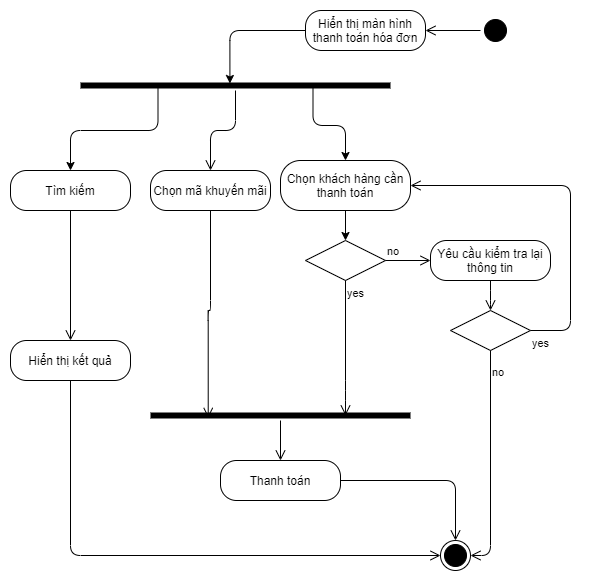

The diagram above was exported from draw.io. Its source (the exported page's mxGraphModel, read from the mxfile embedded in the PNG):
<mxGraphModel dx="1024" dy="592" grid="1" gridSize="10" guides="1" tooltips="1" connect="1" arrows="1" fold="1" page="1" pageScale="1" pageWidth="850" pageHeight="1100" math="0" shadow="0">
  <root>
    <mxCell id="0" />
    <mxCell id="1" parent="0" />
    <mxCell id="rDBfMQLle578KTZMKO2U-1" value="" style="ellipse;html=1;shape=startState;fillColor=#000000;" parent="1" vertex="1">
      <mxGeometry x="610" y="5" width="30" height="30" as="geometry" />
    </mxCell>
    <mxCell id="rDBfMQLle578KTZMKO2U-2" value="" style="edgeStyle=orthogonalEdgeStyle;html=1;verticalAlign=bottom;endArrow=open;endSize=8;entryX=1;entryY=0.5;entryDx=0;entryDy=0;" parent="1" source="rDBfMQLle578KTZMKO2U-1" target="rDBfMQLle578KTZMKO2U-3" edge="1">
      <mxGeometry relative="1" as="geometry">
        <mxPoint x="175" y="160" as="targetPoint" />
      </mxGeometry>
    </mxCell>
    <mxCell id="buZw201IakZqZmlfdPVW-2" style="edgeStyle=orthogonalEdgeStyle;rounded=1;orthogonalLoop=1;jettySize=auto;html=1;strokeColor=#000000;entryX=0.482;entryY=0.3;entryDx=0;entryDy=0;entryPerimeter=0;" parent="1" source="rDBfMQLle578KTZMKO2U-3" target="K1jUtPAZ0yFx8MpGTzdP-1" edge="1">
      <mxGeometry relative="1" as="geometry">
        <mxPoint x="310" y="-15" as="targetPoint" />
        <Array as="points">
          <mxPoint x="359" y="20" />
        </Array>
      </mxGeometry>
    </mxCell>
    <mxCell id="rDBfMQLle578KTZMKO2U-3" value="Hiển thị màn hình thanh toán hóa đơn" style="rounded=1;whiteSpace=wrap;html=1;arcSize=40;" parent="1" vertex="1">
      <mxGeometry x="435" width="120" height="40" as="geometry" />
    </mxCell>
    <mxCell id="rDBfMQLle578KTZMKO2U-5" value="Chọn khách hàng cần thanh toán" style="rounded=1;whiteSpace=wrap;html=1;arcSize=40;" parent="1" vertex="1">
      <mxGeometry x="410" y="150" width="130" height="50" as="geometry" />
    </mxCell>
    <mxCell id="rDBfMQLle578KTZMKO2U-9" value="Chọn mã khuyến mãi" style="rounded=1;whiteSpace=wrap;html=1;arcSize=40;" parent="1" vertex="1">
      <mxGeometry x="280" y="160" width="120" height="40" as="geometry" />
    </mxCell>
    <mxCell id="rDBfMQLle578KTZMKO2U-10" value="" style="edgeStyle=orthogonalEdgeStyle;html=1;verticalAlign=bottom;endArrow=open;endSize=8;entryX=0.222;entryY=0.74;entryDx=0;entryDy=0;entryPerimeter=0;" parent="1" source="rDBfMQLle578KTZMKO2U-9" target="4QvPWdMVTsUFX9so0AJP-5" edge="1">
      <mxGeometry relative="1" as="geometry">
        <mxPoint x="340" y="220" as="targetPoint" />
      </mxGeometry>
    </mxCell>
    <mxCell id="rDBfMQLle578KTZMKO2U-14" value="Yêu cầu kiểm tra lại thông tin" style="rounded=1;whiteSpace=wrap;html=1;arcSize=40;" parent="1" vertex="1">
      <mxGeometry x="560" y="230" width="120" height="40" as="geometry" />
    </mxCell>
    <mxCell id="rDBfMQLle578KTZMKO2U-15" value="" style="edgeStyle=orthogonalEdgeStyle;html=1;verticalAlign=bottom;endArrow=open;endSize=8;entryX=0.5;entryY=0;entryDx=0;entryDy=0;" parent="1" source="rDBfMQLle578KTZMKO2U-14" target="4QvPWdMVTsUFX9so0AJP-12" edge="1">
      <mxGeometry relative="1" as="geometry">
        <mxPoint x="670" y="170" as="targetPoint" />
        <Array as="points">
          <mxPoint x="620" y="290" />
          <mxPoint x="620" y="290" />
        </Array>
      </mxGeometry>
    </mxCell>
    <mxCell id="YcqFOWZEe0zeQrEXhFSL-1" value="Thanh toán" style="rounded=1;whiteSpace=wrap;html=1;arcSize=40;" parent="1" vertex="1">
      <mxGeometry x="350" y="450" width="120" height="40" as="geometry" />
    </mxCell>
    <mxCell id="YcqFOWZEe0zeQrEXhFSL-2" value="" style="edgeStyle=orthogonalEdgeStyle;html=1;verticalAlign=bottom;endArrow=open;endSize=8;entryX=0.5;entryY=0;entryDx=0;entryDy=0;" parent="1" source="YcqFOWZEe0zeQrEXhFSL-1" target="4QvPWdMVTsUFX9so0AJP-10" edge="1">
      <mxGeometry relative="1" as="geometry">
        <mxPoint x="560" y="520" as="targetPoint" />
        <Array as="points">
          <mxPoint x="585" y="470" />
        </Array>
      </mxGeometry>
    </mxCell>
    <mxCell id="4QvPWdMVTsUFX9so0AJP-1" value="" style="rhombus;whiteSpace=wrap;html=1;" parent="1" vertex="1">
      <mxGeometry x="435" y="230" width="80" height="40" as="geometry" />
    </mxCell>
    <mxCell id="4QvPWdMVTsUFX9so0AJP-2" value="no" style="edgeStyle=orthogonalEdgeStyle;html=1;align=left;verticalAlign=bottom;endArrow=open;endSize=8;entryX=0;entryY=0.5;entryDx=0;entryDy=0;" parent="1" source="4QvPWdMVTsUFX9so0AJP-1" target="rDBfMQLle578KTZMKO2U-14" edge="1">
      <mxGeometry x="-1" relative="1" as="geometry">
        <mxPoint x="510" y="280" as="targetPoint" />
        <Array as="points" />
      </mxGeometry>
    </mxCell>
    <mxCell id="4QvPWdMVTsUFX9so0AJP-3" value="yes" style="edgeStyle=orthogonalEdgeStyle;html=1;align=left;verticalAlign=top;endArrow=open;endSize=8;entryX=0.75;entryY=0.5;entryDx=0;entryDy=0;entryPerimeter=0;" parent="1" source="4QvPWdMVTsUFX9so0AJP-1" target="4QvPWdMVTsUFX9so0AJP-5" edge="1">
      <mxGeometry x="-1" relative="1" as="geometry">
        <mxPoint x="475" y="400" as="targetPoint" />
        <Array as="points">
          <mxPoint x="475" y="380" />
          <mxPoint x="475" y="380" />
        </Array>
      </mxGeometry>
    </mxCell>
    <mxCell id="4QvPWdMVTsUFX9so0AJP-4" value="" style="endArrow=classic;html=1;exitX=0.5;exitY=1;exitDx=0;exitDy=0;entryX=0.5;entryY=0;entryDx=0;entryDy=0;" parent="1" source="rDBfMQLle578KTZMKO2U-5" target="4QvPWdMVTsUFX9so0AJP-1" edge="1">
      <mxGeometry width="50" height="50" relative="1" as="geometry">
        <mxPoint x="400" y="330" as="sourcePoint" />
        <mxPoint x="475" y="260" as="targetPoint" />
      </mxGeometry>
    </mxCell>
    <mxCell id="4QvPWdMVTsUFX9so0AJP-5" value="" style="shape=line;html=1;strokeWidth=6;" parent="1" vertex="1">
      <mxGeometry x="280" y="400" width="260" height="10" as="geometry" />
    </mxCell>
    <mxCell id="4QvPWdMVTsUFX9so0AJP-6" value="" style="edgeStyle=orthogonalEdgeStyle;html=1;verticalAlign=bottom;endArrow=open;endSize=8;entryX=0.5;entryY=0;entryDx=0;entryDy=0;" parent="1" source="4QvPWdMVTsUFX9so0AJP-5" target="YcqFOWZEe0zeQrEXhFSL-1" edge="1">
      <mxGeometry relative="1" as="geometry">
        <mxPoint x="460" y="520" as="targetPoint" />
      </mxGeometry>
    </mxCell>
    <mxCell id="4QvPWdMVTsUFX9so0AJP-10" value="" style="ellipse;html=1;shape=endState;fillColor=#000000;" parent="1" vertex="1">
      <mxGeometry x="570" y="530" width="30" height="30" as="geometry" />
    </mxCell>
    <mxCell id="4QvPWdMVTsUFX9so0AJP-12" value="" style="rhombus;whiteSpace=wrap;html=1;" parent="1" vertex="1">
      <mxGeometry x="580" y="300" width="80" height="40" as="geometry" />
    </mxCell>
    <mxCell id="4QvPWdMVTsUFX9so0AJP-13" value="no" style="edgeStyle=orthogonalEdgeStyle;html=1;align=left;verticalAlign=bottom;endArrow=open;endSize=8;entryX=1;entryY=0.5;entryDx=0;entryDy=0;" parent="1" source="4QvPWdMVTsUFX9so0AJP-12" target="4QvPWdMVTsUFX9so0AJP-10" edge="1">
      <mxGeometry x="-0.7209" relative="1" as="geometry">
        <mxPoint x="640" y="435" as="targetPoint" />
        <Array as="points">
          <mxPoint x="620" y="545" />
        </Array>
        <mxPoint as="offset" />
      </mxGeometry>
    </mxCell>
    <mxCell id="4QvPWdMVTsUFX9so0AJP-14" value="yes" style="edgeStyle=orthogonalEdgeStyle;html=1;align=left;verticalAlign=top;endArrow=open;endSize=8;entryX=1;entryY=0.5;entryDx=0;entryDy=0;" parent="1" source="4QvPWdMVTsUFX9so0AJP-12" target="rDBfMQLle578KTZMKO2U-5" edge="1">
      <mxGeometry x="-1" relative="1" as="geometry">
        <mxPoint x="560" y="400" as="targetPoint" />
        <Array as="points">
          <mxPoint x="700" y="320" />
          <mxPoint x="700" y="175" />
        </Array>
      </mxGeometry>
    </mxCell>
    <mxCell id="K1jUtPAZ0yFx8MpGTzdP-4" style="edgeStyle=orthogonalEdgeStyle;rounded=1;orthogonalLoop=1;jettySize=auto;html=1;entryX=0.5;entryY=0;entryDx=0;entryDy=0;exitX=0.75;exitY=0.5;exitDx=0;exitDy=0;exitPerimeter=0;" edge="1" parent="1" source="K1jUtPAZ0yFx8MpGTzdP-1" target="rDBfMQLle578KTZMKO2U-5">
      <mxGeometry relative="1" as="geometry" />
    </mxCell>
    <mxCell id="K1jUtPAZ0yFx8MpGTzdP-12" style="edgeStyle=orthogonalEdgeStyle;rounded=1;orthogonalLoop=1;jettySize=auto;html=1;exitX=0.25;exitY=0.5;exitDx=0;exitDy=0;exitPerimeter=0;strokeColor=#000000;" edge="1" parent="1" source="K1jUtPAZ0yFx8MpGTzdP-1" target="K1jUtPAZ0yFx8MpGTzdP-10">
      <mxGeometry relative="1" as="geometry" />
    </mxCell>
    <mxCell id="K1jUtPAZ0yFx8MpGTzdP-1" value="" style="shape=line;html=1;strokeWidth=6;" vertex="1" parent="1">
      <mxGeometry x="210" y="70" width="310" height="10" as="geometry" />
    </mxCell>
    <mxCell id="K1jUtPAZ0yFx8MpGTzdP-2" value="" style="edgeStyle=orthogonalEdgeStyle;html=1;verticalAlign=bottom;endArrow=open;endSize=8;entryX=0.5;entryY=0;entryDx=0;entryDy=0;" edge="1" source="K1jUtPAZ0yFx8MpGTzdP-1" parent="1" target="rDBfMQLle578KTZMKO2U-9">
      <mxGeometry relative="1" as="geometry">
        <mxPoint x="340" y="145" as="targetPoint" />
      </mxGeometry>
    </mxCell>
    <mxCell id="K1jUtPAZ0yFx8MpGTzdP-10" value="Tìm kiếm" style="rounded=1;whiteSpace=wrap;html=1;arcSize=40;" vertex="1" parent="1">
      <mxGeometry x="140" y="160" width="120" height="40" as="geometry" />
    </mxCell>
    <mxCell id="K1jUtPAZ0yFx8MpGTzdP-11" value="" style="edgeStyle=orthogonalEdgeStyle;html=1;verticalAlign=bottom;endArrow=open;endSize=8;entryX=0.5;entryY=0;entryDx=0;entryDy=0;" edge="1" source="K1jUtPAZ0yFx8MpGTzdP-10" parent="1" target="K1jUtPAZ0yFx8MpGTzdP-13">
      <mxGeometry relative="1" as="geometry">
        <mxPoint x="190" y="255" as="targetPoint" />
      </mxGeometry>
    </mxCell>
    <mxCell id="K1jUtPAZ0yFx8MpGTzdP-13" value="Hiển thị kết quả" style="rounded=1;whiteSpace=wrap;html=1;arcSize=40;" vertex="1" parent="1">
      <mxGeometry x="140" y="330" width="120" height="40" as="geometry" />
    </mxCell>
    <mxCell id="K1jUtPAZ0yFx8MpGTzdP-14" value="" style="edgeStyle=orthogonalEdgeStyle;html=1;verticalAlign=bottom;endArrow=open;endSize=8;entryX=0;entryY=0.5;entryDx=0;entryDy=0;" edge="1" source="K1jUtPAZ0yFx8MpGTzdP-13" parent="1" target="4QvPWdMVTsUFX9so0AJP-10">
      <mxGeometry relative="1" as="geometry">
        <mxPoint x="170" y="430" as="targetPoint" />
        <Array as="points">
          <mxPoint x="200" y="545" />
        </Array>
      </mxGeometry>
    </mxCell>
  </root>
</mxGraphModel>